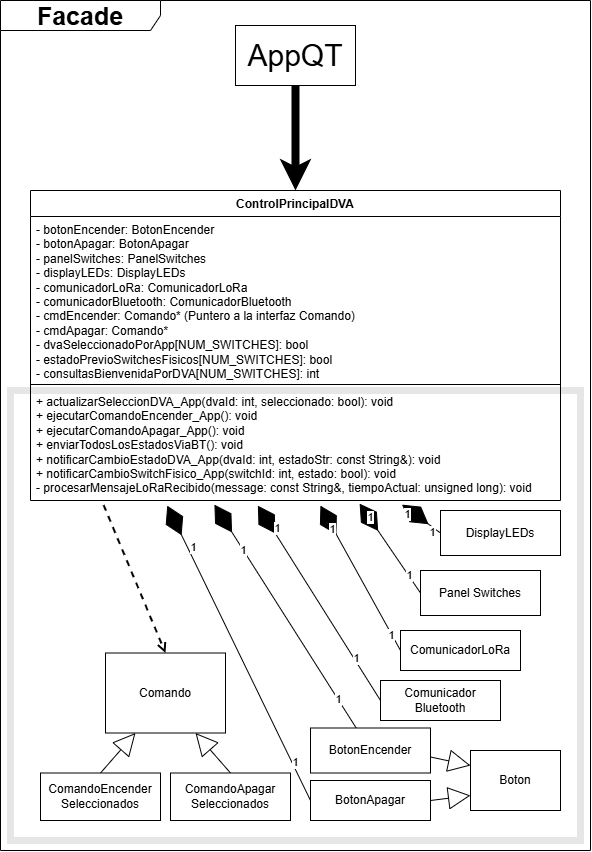

The diagram above was exported from draw.io. Its source (the exported page's mxGraphModel, read from the mxfile embedded in the PNG):
<mxGraphModel dx="1326" dy="684" grid="1" gridSize="10" guides="1" tooltips="1" connect="1" arrows="1" fold="1" page="1" pageScale="1" pageWidth="827" pageHeight="1169" math="0" shadow="0">
  <root>
    <mxCell id="0" />
    <mxCell id="1" parent="0" />
    <mxCell id="cHiQEkfXv_4CwMQ7Ii6n-35" style="rounded=0;orthogonalLoop=1;jettySize=auto;html=1;entryX=0.5;entryY=0;entryDx=0;entryDy=0;endArrow=open;endFill=0;dashed=1;strokeWidth=2;exitX=0.138;exitY=1.041;exitDx=0;exitDy=0;exitPerimeter=0;" edge="1" parent="1" source="7QJsPQxx5grMdixLn9ws-4" target="cHiQEkfXv_4CwMQ7Ii6n-29">
      <mxGeometry relative="1" as="geometry" />
    </mxCell>
    <mxCell id="cHiQEkfXv_4CwMQ7Ii6n-1" value="" style="rounded=0;orthogonalLoop=1;jettySize=auto;html=1;endArrow=diamondThin;endFill=1;endSize=30;entryX=0.347;entryY=1.037;entryDx=0;entryDy=0;entryPerimeter=0;" edge="1" parent="1" source="cHiQEkfXv_4CwMQ7Ii6n-4" target="7QJsPQxx5grMdixLn9ws-4">
      <mxGeometry relative="1" as="geometry">
        <mxPoint x="590" y="1264" as="targetPoint" />
      </mxGeometry>
    </mxCell>
    <mxCell id="cHiQEkfXv_4CwMQ7Ii6n-2" value="1" style="edgeLabel;html=1;align=center;verticalAlign=middle;resizable=0;points=[];" connectable="0" vertex="1" parent="cHiQEkfXv_4CwMQ7Ii6n-1">
      <mxGeometry x="-0.7456" relative="1" as="geometry">
        <mxPoint as="offset" />
      </mxGeometry>
    </mxCell>
    <mxCell id="cHiQEkfXv_4CwMQ7Ii6n-3" value="1" style="edgeLabel;html=1;align=center;verticalAlign=middle;resizable=0;points=[];" connectable="0" vertex="1" parent="cHiQEkfXv_4CwMQ7Ii6n-1">
      <mxGeometry x="0.6027" relative="1" as="geometry">
        <mxPoint as="offset" />
      </mxGeometry>
    </mxCell>
    <mxCell id="cHiQEkfXv_4CwMQ7Ii6n-4" value="BotonEncender" style="rounded=0;whiteSpace=wrap;html=1;" vertex="1" parent="1">
      <mxGeometry x="690" y="1227.5" width="120" height="45" as="geometry" />
    </mxCell>
    <mxCell id="cHiQEkfXv_4CwMQ7Ii6n-5" value="BotonApagar" style="rounded=0;whiteSpace=wrap;html=1;" vertex="1" parent="1">
      <mxGeometry x="690" y="1280" width="120" height="40" as="geometry" />
    </mxCell>
    <mxCell id="cHiQEkfXv_4CwMQ7Ii6n-6" value="" style="rounded=0;orthogonalLoop=1;jettySize=auto;html=1;endArrow=diamondThin;endFill=1;endSize=30;exitX=0;exitY=0.5;exitDx=0;exitDy=0;entryX=0.258;entryY=1.046;entryDx=0;entryDy=0;entryPerimeter=0;" edge="1" parent="1" source="cHiQEkfXv_4CwMQ7Ii6n-5" target="7QJsPQxx5grMdixLn9ws-4">
      <mxGeometry relative="1" as="geometry">
        <mxPoint x="680" y="1250" as="sourcePoint" />
        <mxPoint x="590" y="1278" as="targetPoint" />
      </mxGeometry>
    </mxCell>
    <mxCell id="cHiQEkfXv_4CwMQ7Ii6n-7" value="1" style="edgeLabel;html=1;align=center;verticalAlign=middle;resizable=0;points=[];" connectable="0" vertex="1" parent="cHiQEkfXv_4CwMQ7Ii6n-6">
      <mxGeometry x="-0.7474" y="-3" relative="1" as="geometry">
        <mxPoint as="offset" />
      </mxGeometry>
    </mxCell>
    <mxCell id="cHiQEkfXv_4CwMQ7Ii6n-8" value="1" style="edgeLabel;html=1;align=center;verticalAlign=middle;resizable=0;points=[];" connectable="0" vertex="1" parent="cHiQEkfXv_4CwMQ7Ii6n-6">
      <mxGeometry x="0.7074" y="-5" relative="1" as="geometry">
        <mxPoint as="offset" />
      </mxGeometry>
    </mxCell>
    <mxCell id="cHiQEkfXv_4CwMQ7Ii6n-9" value="" style="rounded=0;orthogonalLoop=1;jettySize=auto;html=1;endArrow=diamondThin;endFill=1;endSize=30;entryX=0.621;entryY=1.028;entryDx=0;entryDy=0;exitX=0;exitY=0.5;exitDx=0;exitDy=0;entryPerimeter=0;" edge="1" parent="1" source="cHiQEkfXv_4CwMQ7Ii6n-12" target="7QJsPQxx5grMdixLn9ws-4">
      <mxGeometry relative="1" as="geometry">
        <mxPoint x="620" y="1170" as="targetPoint" />
      </mxGeometry>
    </mxCell>
    <mxCell id="cHiQEkfXv_4CwMQ7Ii6n-10" value="1" style="edgeLabel;html=1;align=center;verticalAlign=middle;resizable=0;points=[];" connectable="0" vertex="1" parent="cHiQEkfXv_4CwMQ7Ii6n-9">
      <mxGeometry x="0.6996" y="-1" relative="1" as="geometry">
        <mxPoint as="offset" />
      </mxGeometry>
    </mxCell>
    <mxCell id="cHiQEkfXv_4CwMQ7Ii6n-11" value="1" style="edgeLabel;html=1;align=center;verticalAlign=middle;resizable=0;points=[];" connectable="0" vertex="1" parent="cHiQEkfXv_4CwMQ7Ii6n-9">
      <mxGeometry x="-0.6098" y="-1" relative="1" as="geometry">
        <mxPoint as="offset" />
      </mxGeometry>
    </mxCell>
    <mxCell id="cHiQEkfXv_4CwMQ7Ii6n-12" value="Panel Switches" style="rounded=0;whiteSpace=wrap;html=1;" vertex="1" parent="1">
      <mxGeometry x="800" y="1070" width="120" height="45" as="geometry" />
    </mxCell>
    <mxCell id="cHiQEkfXv_4CwMQ7Ii6n-13" value="DisplayLEDs" style="rounded=0;whiteSpace=wrap;html=1;" vertex="1" parent="1">
      <mxGeometry x="820" y="1010" width="120" height="45" as="geometry" />
    </mxCell>
    <mxCell id="cHiQEkfXv_4CwMQ7Ii6n-14" value="" style="rounded=0;orthogonalLoop=1;jettySize=auto;html=1;endArrow=diamondThin;endFill=1;endSize=30;entryX=0.701;entryY=1.037;entryDx=0;entryDy=0;exitX=0;exitY=0.5;exitDx=0;exitDy=0;entryPerimeter=0;" edge="1" parent="1" source="cHiQEkfXv_4CwMQ7Ii6n-13" target="7QJsPQxx5grMdixLn9ws-4">
      <mxGeometry relative="1" as="geometry">
        <mxPoint x="620" y="1150" as="targetPoint" />
        <mxPoint x="681" y="1100" as="sourcePoint" />
      </mxGeometry>
    </mxCell>
    <mxCell id="cHiQEkfXv_4CwMQ7Ii6n-15" value="1" style="edgeLabel;html=1;align=center;verticalAlign=middle;resizable=0;points=[];" connectable="0" vertex="1" parent="cHiQEkfXv_4CwMQ7Ii6n-14">
      <mxGeometry x="-0.6829" y="4" relative="1" as="geometry">
        <mxPoint x="-1" as="offset" />
      </mxGeometry>
    </mxCell>
    <mxCell id="cHiQEkfXv_4CwMQ7Ii6n-16" value="1" style="edgeLabel;html=1;align=center;verticalAlign=middle;resizable=0;points=[];" connectable="0" vertex="1" parent="cHiQEkfXv_4CwMQ7Ii6n-14">
      <mxGeometry x="0.69" y="5" relative="1" as="geometry">
        <mxPoint x="1" as="offset" />
      </mxGeometry>
    </mxCell>
    <mxCell id="cHiQEkfXv_4CwMQ7Ii6n-17" value="ComunicadorLoRa" style="rounded=0;whiteSpace=wrap;html=1;" vertex="1" parent="1">
      <mxGeometry x="780" y="1130" width="120" height="40" as="geometry" />
    </mxCell>
    <mxCell id="cHiQEkfXv_4CwMQ7Ii6n-18" value="" style="rounded=0;orthogonalLoop=1;jettySize=auto;html=1;endArrow=diamondThin;endFill=1;endSize=30;exitX=0;exitY=0.5;exitDx=0;exitDy=0;entryX=0.547;entryY=1.046;entryDx=0;entryDy=0;entryPerimeter=0;" edge="1" parent="1" source="cHiQEkfXv_4CwMQ7Ii6n-17" target="7QJsPQxx5grMdixLn9ws-4">
      <mxGeometry relative="1" as="geometry">
        <mxPoint x="770" y="1120" as="sourcePoint" />
        <mxPoint x="680" y="1110" as="targetPoint" />
      </mxGeometry>
    </mxCell>
    <mxCell id="cHiQEkfXv_4CwMQ7Ii6n-19" value="1" style="edgeLabel;html=1;align=center;verticalAlign=middle;resizable=0;points=[];" connectable="0" vertex="1" parent="cHiQEkfXv_4CwMQ7Ii6n-18">
      <mxGeometry x="-0.7737" y="1" relative="1" as="geometry">
        <mxPoint as="offset" />
      </mxGeometry>
    </mxCell>
    <mxCell id="cHiQEkfXv_4CwMQ7Ii6n-20" value="1" style="edgeLabel;html=1;align=center;verticalAlign=middle;resizable=0;points=[];" connectable="0" vertex="1" parent="cHiQEkfXv_4CwMQ7Ii6n-18">
      <mxGeometry x="0.686" y="1" relative="1" as="geometry">
        <mxPoint as="offset" />
      </mxGeometry>
    </mxCell>
    <mxCell id="cHiQEkfXv_4CwMQ7Ii6n-21" value="Comunicador&lt;div&gt;Bluetooth&lt;/div&gt;" style="rounded=0;whiteSpace=wrap;html=1;" vertex="1" parent="1">
      <mxGeometry x="760" y="1180" width="120" height="40" as="geometry" />
    </mxCell>
    <mxCell id="cHiQEkfXv_4CwMQ7Ii6n-22" value="" style="rounded=0;orthogonalLoop=1;jettySize=auto;html=1;endArrow=diamondThin;endFill=1;endSize=30;exitX=0;exitY=0.5;exitDx=0;exitDy=0;entryX=0.429;entryY=1.046;entryDx=0;entryDy=0;entryPerimeter=0;" edge="1" parent="1" source="cHiQEkfXv_4CwMQ7Ii6n-21" target="7QJsPQxx5grMdixLn9ws-4">
      <mxGeometry relative="1" as="geometry">
        <mxPoint x="750" y="1170" as="sourcePoint" />
        <mxPoint x="660" y="1130" as="targetPoint" />
      </mxGeometry>
    </mxCell>
    <mxCell id="cHiQEkfXv_4CwMQ7Ii6n-23" value="1" style="edgeLabel;html=1;align=center;verticalAlign=middle;resizable=0;points=[];" connectable="0" vertex="1" parent="cHiQEkfXv_4CwMQ7Ii6n-22">
      <mxGeometry x="-0.5776" y="-1" relative="1" as="geometry">
        <mxPoint y="-1" as="offset" />
      </mxGeometry>
    </mxCell>
    <mxCell id="cHiQEkfXv_4CwMQ7Ii6n-24" value="1" style="edgeLabel;html=1;align=center;verticalAlign=middle;resizable=0;points=[];" connectable="0" vertex="1" parent="cHiQEkfXv_4CwMQ7Ii6n-22">
      <mxGeometry x="0.7459" y="-4" relative="1" as="geometry">
        <mxPoint as="offset" />
      </mxGeometry>
    </mxCell>
    <mxCell id="cHiQEkfXv_4CwMQ7Ii6n-25" style="rounded=0;orthogonalLoop=1;jettySize=auto;html=1;exitX=0.5;exitY=0;exitDx=0;exitDy=0;entryX=0.25;entryY=1;entryDx=0;entryDy=0;endSize=20;endArrow=block;endFill=0;" edge="1" parent="1" source="cHiQEkfXv_4CwMQ7Ii6n-26" target="cHiQEkfXv_4CwMQ7Ii6n-29">
      <mxGeometry relative="1" as="geometry">
        <mxPoint x="515" y="1232.5" as="targetPoint" />
      </mxGeometry>
    </mxCell>
    <mxCell id="cHiQEkfXv_4CwMQ7Ii6n-26" value="ComandoEncender&lt;div&gt;Seleccionados&lt;/div&gt;" style="rounded=0;whiteSpace=wrap;html=1;" vertex="1" parent="1">
      <mxGeometry x="420" y="1272.5" width="120" height="47.5" as="geometry" />
    </mxCell>
    <mxCell id="cHiQEkfXv_4CwMQ7Ii6n-27" style="rounded=0;orthogonalLoop=1;jettySize=auto;html=1;exitX=0.5;exitY=0;exitDx=0;exitDy=0;entryX=0.75;entryY=1;entryDx=0;entryDy=0;endSize=20;endArrow=block;endFill=0;" edge="1" parent="1" source="cHiQEkfXv_4CwMQ7Ii6n-28" target="cHiQEkfXv_4CwMQ7Ii6n-29">
      <mxGeometry relative="1" as="geometry">
        <mxPoint x="575" y="1232.5" as="targetPoint" />
      </mxGeometry>
    </mxCell>
    <mxCell id="cHiQEkfXv_4CwMQ7Ii6n-28" value="ComandoApagar&lt;div&gt;Seleccionados&lt;/div&gt;" style="rounded=0;whiteSpace=wrap;html=1;" vertex="1" parent="1">
      <mxGeometry x="550" y="1272.5" width="120" height="47.5" as="geometry" />
    </mxCell>
    <mxCell id="cHiQEkfXv_4CwMQ7Ii6n-29" value="Comando" style="rounded=0;whiteSpace=wrap;html=1;flipH=1;" vertex="1" parent="1">
      <mxGeometry x="485" y="1152.5" width="120" height="80" as="geometry" />
    </mxCell>
    <mxCell id="cHiQEkfXv_4CwMQ7Ii6n-31" value="Boton" style="rounded=0;whiteSpace=wrap;html=1;" vertex="1" parent="1">
      <mxGeometry x="850" y="1250" width="90" height="60" as="geometry" />
    </mxCell>
    <mxCell id="cHiQEkfXv_4CwMQ7Ii6n-32" style="rounded=0;orthogonalLoop=1;jettySize=auto;html=1;exitX=0.5;exitY=0;exitDx=0;exitDy=0;entryX=0;entryY=0.25;entryDx=0;entryDy=0;endArrow=block;endFill=0;startSize=16;endSize=20;" edge="1" parent="1" target="cHiQEkfXv_4CwMQ7Ii6n-31">
      <mxGeometry relative="1" as="geometry">
        <mxPoint x="810" y="1256.5" as="sourcePoint" />
      </mxGeometry>
    </mxCell>
    <mxCell id="cHiQEkfXv_4CwMQ7Ii6n-33" style="rounded=0;orthogonalLoop=1;jettySize=auto;html=1;exitX=1;exitY=0.5;exitDx=0;exitDy=0;entryX=0;entryY=0.75;entryDx=0;entryDy=0;endArrow=block;endFill=0;startSize=16;endSize=20;" edge="1" parent="1" source="cHiQEkfXv_4CwMQ7Ii6n-5" target="cHiQEkfXv_4CwMQ7Ii6n-31">
      <mxGeometry relative="1" as="geometry">
        <mxPoint x="980" y="1256.5" as="sourcePoint" />
      </mxGeometry>
    </mxCell>
    <mxCell id="RoNRMotINb6hnu9cImFo-1" value="&lt;b&gt;&lt;font style=&quot;font-size: 25px;&quot;&gt;Facade&lt;/font&gt;&lt;/b&gt;" style="shape=umlFrame;whiteSpace=wrap;html=1;pointerEvents=0;recursiveResize=0;container=1;collapsible=0;width=160;" vertex="1" parent="1">
      <mxGeometry x="380" y="500" width="590" height="850" as="geometry" />
    </mxCell>
    <mxCell id="RoNRMotINb6hnu9cImFo-2" value="" style="rounded=0;whiteSpace=wrap;html=1;fillColor=none;strokeColor=#E6E6E6;strokeWidth=7;fontSize=8;" vertex="1" parent="RoNRMotINb6hnu9cImFo-1">
      <mxGeometry x="10" y="390" width="570" height="450" as="geometry" />
    </mxCell>
    <mxCell id="RoNRMotINb6hnu9cImFo-3" value="&lt;font style=&quot;font-size: 30px;&quot;&gt;AppQT&lt;/font&gt;" style="rounded=0;whiteSpace=wrap;html=1;" vertex="1" parent="RoNRMotINb6hnu9cImFo-1">
      <mxGeometry x="235" y="25" width="120" height="60" as="geometry" />
    </mxCell>
    <mxCell id="7QJsPQxx5grMdixLn9ws-1" value="ControlPrincipalDVA" style="swimlane;fontStyle=1;align=center;verticalAlign=top;childLayout=stackLayout;horizontal=1;startSize=26;horizontalStack=0;resizeParent=1;resizeParentMax=0;resizeLast=0;collapsible=1;marginBottom=0;whiteSpace=wrap;html=1;" vertex="1" parent="1">
      <mxGeometry x="410" y="690" width="530" height="310" as="geometry" />
    </mxCell>
    <mxCell id="7QJsPQxx5grMdixLn9ws-2" value="&lt;div&gt;- botonEncender: BotonEncender&lt;/div&gt;&lt;div&gt;- botonApagar: BotonApagar&lt;/div&gt;&lt;div&gt;- panelSwitches: PanelSwitches&lt;/div&gt;&lt;div&gt;- displayLEDs: DisplayLEDs&lt;/div&gt;&lt;div&gt;- comunicadorLoRa: ComunicadorLoRa&lt;/div&gt;&lt;div&gt;- comunicadorBluetooth: ComunicadorBluetooth&lt;/div&gt;&lt;div&gt;- cmdEncender: Comando* (Puntero a la interfaz Comando)&lt;/div&gt;&lt;div&gt;- cmdApagar: Comando*&lt;/div&gt;&lt;div&gt;- dvaSeleccionadoPorApp[NUM_SWITCHES]: bool&lt;/div&gt;&lt;div&gt;- estadoPrevioSwitchesFisicos[NUM_SWITCHES]: bool&lt;/div&gt;&lt;div&gt;- consultasBienvenidaPorDVA[NUM_SWITCHES]: int&lt;/div&gt;" style="text;strokeColor=none;fillColor=none;align=left;verticalAlign=top;spacingLeft=4;spacingRight=4;overflow=hidden;rotatable=0;points=[[0,0.5],[1,0.5]];portConstraint=eastwest;whiteSpace=wrap;html=1;" vertex="1" parent="7QJsPQxx5grMdixLn9ws-1">
      <mxGeometry y="26" width="530" height="164" as="geometry" />
    </mxCell>
    <mxCell id="7QJsPQxx5grMdixLn9ws-3" value="" style="line;strokeWidth=1;fillColor=none;align=left;verticalAlign=middle;spacingTop=-1;spacingLeft=3;spacingRight=3;rotatable=0;labelPosition=right;points=[];portConstraint=eastwest;strokeColor=inherit;" vertex="1" parent="7QJsPQxx5grMdixLn9ws-1">
      <mxGeometry y="190" width="530" height="8" as="geometry" />
    </mxCell>
    <mxCell id="7QJsPQxx5grMdixLn9ws-4" value="&lt;div&gt;+ actualizarSeleccionDVA_App(dvaId: int, seleccionado: bool): void&lt;/div&gt;&lt;div&gt;&lt;div&gt;+ ejecutarComandoEncender_App(): void&lt;/div&gt;&lt;div&gt;+ ejecutarComandoApagar_App(): void&lt;/div&gt;&lt;/div&gt;&lt;div&gt;&lt;div&gt;+ enviarTodosLosEstadosViaBT(): void&lt;/div&gt;&lt;div&gt;+ notificarCambioEstadoDVA_App(dvaId: int, estadoStr: const String&amp;amp;): void&lt;/div&gt;&lt;div&gt;+ notificarCambioSwitchFisico_App(switchId: int, estado: bool): void&lt;/div&gt;&lt;div&gt;- procesarMensajeLoRaRecibido(message: const String&amp;amp;, tiempoActual: unsigned long): void&amp;nbsp;&lt;/div&gt;&lt;/div&gt;" style="text;strokeColor=none;fillColor=none;align=left;verticalAlign=top;spacingLeft=4;spacingRight=4;overflow=hidden;rotatable=0;points=[[0,0.5],[1,0.5]];portConstraint=eastwest;whiteSpace=wrap;html=1;" vertex="1" parent="7QJsPQxx5grMdixLn9ws-1">
      <mxGeometry y="198" width="530" height="112" as="geometry" />
    </mxCell>
    <mxCell id="RoNRMotINb6hnu9cImFo-4" style="edgeStyle=orthogonalEdgeStyle;rounded=0;orthogonalLoop=1;jettySize=auto;html=1;exitX=0.5;exitY=1;exitDx=0;exitDy=0;entryX=0.5;entryY=0;entryDx=0;entryDy=0;fontSize=13;strokeWidth=8;" edge="1" parent="1" source="RoNRMotINb6hnu9cImFo-3" target="7QJsPQxx5grMdixLn9ws-1">
      <mxGeometry relative="1" as="geometry" />
    </mxCell>
  </root>
</mxGraphModel>